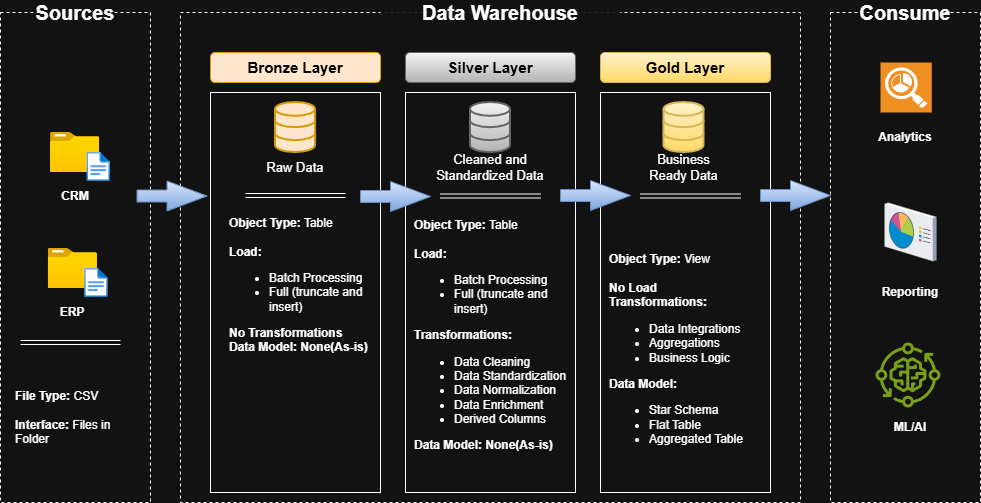

The diagram above was exported from draw.io. Its source (the exported page's mxGraphModel, read from the mxfile embedded in the PNG):
<mxGraphModel dx="1042" dy="626" grid="1" gridSize="10" guides="1" tooltips="1" connect="1" arrows="1" fold="1" page="1" pageScale="1" pageWidth="1100" pageHeight="850" math="0" shadow="0">
  <root>
    <mxCell id="0" />
    <mxCell id="1" parent="0" />
    <mxCell id="mZQiFCWMxmwvQqaq8e76-1" parent="1" style="rounded=0;whiteSpace=wrap;html=1;fillColor=none;dashed=1;" value="" vertex="1">
      <mxGeometry height="490" width="150" x="30" y="150" as="geometry" />
    </mxCell>
    <mxCell id="mZQiFCWMxmwvQqaq8e76-2" parent="1" style="rounded=0;whiteSpace=wrap;html=1;fillColor=default;strokeColor=none;fontSize=20;fontStyle=1" value="Sources" vertex="1">
      <mxGeometry height="20" width="70" x="70.00000000000001" y="140" as="geometry" />
    </mxCell>
    <mxCell id="mZQiFCWMxmwvQqaq8e76-5" parent="1" style="rounded=0;whiteSpace=wrap;html=1;fillColor=none;dashed=1;" value="" vertex="1">
      <mxGeometry height="490" width="620" x="210" y="150" as="geometry" />
    </mxCell>
    <mxCell id="mZQiFCWMxmwvQqaq8e76-6" parent="1" style="rounded=0;whiteSpace=wrap;html=1;fillColor=none;dashed=1;" value="" vertex="1">
      <mxGeometry height="490" width="150" x="860" y="150" as="geometry" />
    </mxCell>
    <mxCell id="mZQiFCWMxmwvQqaq8e76-7" parent="1" style="rounded=0;whiteSpace=wrap;html=1;fillColor=default;strokeColor=none;fontSize=20;fontStyle=1;shadow=0;opacity=90;" value="Data Warehouse" vertex="1">
      <mxGeometry height="20" width="240" x="410" y="140" as="geometry" />
    </mxCell>
    <mxCell id="mZQiFCWMxmwvQqaq8e76-8" parent="1" style="rounded=0;whiteSpace=wrap;html=1;fillColor=default;strokeColor=none;fontSize=20;fontStyle=1" value="&lt;font&gt;Consume&lt;/font&gt;" vertex="1">
      <mxGeometry height="20" width="70" x="900" y="140" as="geometry" />
    </mxCell>
    <mxCell id="mZQiFCWMxmwvQqaq8e76-11" parent="1" style="rounded=1;whiteSpace=wrap;html=1;fillColor=#ffe6cc;strokeColor=#d79b00;" value="&lt;font style=&quot;color: rgb(0, 0, 0); font-size: 15px;&quot;&gt;&lt;b&gt;Bronze Layer&lt;/b&gt;&lt;/font&gt;" vertex="1">
      <mxGeometry height="30" width="170" x="240" y="190" as="geometry" />
    </mxCell>
    <mxCell id="mZQiFCWMxmwvQqaq8e76-12" parent="1" style="rounded=0;whiteSpace=wrap;html=1;fillColor=none;" value="" vertex="1">
      <mxGeometry height="400" width="170" x="240" y="230" as="geometry" />
    </mxCell>
    <mxCell id="mZQiFCWMxmwvQqaq8e76-17" parent="1" style="image;aspect=fixed;html=1;points=[];align=center;fontSize=12;image=img/lib/azure2/general/Folder_Blank.svg;" value="" vertex="1">
      <mxGeometry height="40" width="49.29" x="80.00000000000003" y="270" as="geometry" />
    </mxCell>
    <mxCell id="mZQiFCWMxmwvQqaq8e76-18" parent="1" style="image;aspect=fixed;html=1;points=[];align=center;fontSize=12;image=img/lib/azure2/general/File.svg;" value="" vertex="1">
      <mxGeometry height="29" width="23.54" x="116.46000000000001" y="290" as="geometry" />
    </mxCell>
    <mxCell id="mZQiFCWMxmwvQqaq8e76-19" parent="1" style="text;html=1;whiteSpace=wrap;strokeColor=none;fillColor=none;align=center;verticalAlign=middle;rounded=0;fontStyle=1" value="CRM" vertex="1">
      <mxGeometry height="30" width="60" x="74.64" y="319" as="geometry" />
    </mxCell>
    <mxCell id="mZQiFCWMxmwvQqaq8e76-23" parent="1" style="image;aspect=fixed;html=1;points=[];align=center;fontSize=12;image=img/lib/azure2/general/Folder_Blank.svg;" value="" vertex="1">
      <mxGeometry height="40" width="49.29" x="77.68000000000002" y="386" as="geometry" />
    </mxCell>
    <mxCell id="mZQiFCWMxmwvQqaq8e76-24" parent="1" style="image;aspect=fixed;html=1;points=[];align=center;fontSize=12;image=img/lib/azure2/general/File.svg;" value="" vertex="1">
      <mxGeometry height="29" width="23.54" x="114.14000000000001" y="406" as="geometry" />
    </mxCell>
    <mxCell id="mZQiFCWMxmwvQqaq8e76-25" parent="1" style="text;html=1;whiteSpace=wrap;strokeColor=none;fillColor=none;align=center;verticalAlign=middle;rounded=0;fontStyle=1" value="ERP" vertex="1">
      <mxGeometry height="30" width="60" x="72.32" y="435" as="geometry" />
    </mxCell>
    <mxCell id="mZQiFCWMxmwvQqaq8e76-26" parent="1" style="text;html=1;whiteSpace=wrap;strokeColor=none;fillColor=none;align=left;verticalAlign=middle;rounded=0;" value="&lt;b&gt;File Type:&lt;/b&gt; CSV&lt;div&gt;&lt;br&gt;&lt;div&gt;&lt;b&gt;Interface:&lt;/b&gt; Files in Folder&lt;/div&gt;&lt;/div&gt;" vertex="1">
      <mxGeometry height="70" width="123.03" x="43.480000000000004" y="520" as="geometry" />
    </mxCell>
    <mxCell id="mZQiFCWMxmwvQqaq8e76-27" edge="1" parent="1" style="shape=link;html=1;rounded=0;" value="">
      <mxGeometry relative="1" width="100" as="geometry">
        <mxPoint x="50" y="480" as="sourcePoint" />
        <mxPoint x="150" y="480" as="targetPoint" />
      </mxGeometry>
    </mxCell>
    <mxCell id="mZQiFCWMxmwvQqaq8e76-33" parent="1" style="html=1;verticalLabelPosition=bottom;align=center;labelBackgroundColor=#ffffff;verticalAlign=top;strokeWidth=2;strokeColor=#d79b00;shadow=0;dashed=0;shape=mxgraph.ios7.icons.data;fillColor=#ffe6cc;" value="" vertex="1">
      <mxGeometry height="50" width="40" x="305" y="240" as="geometry" />
    </mxCell>
    <mxCell id="mZQiFCWMxmwvQqaq8e76-40" parent="1" style="text;html=1;whiteSpace=wrap;strokeColor=none;fillColor=none;align=center;verticalAlign=middle;rounded=0;" value="&lt;font style=&quot;font-size: 13px;&quot;&gt;Raw Data&lt;/font&gt;" vertex="1">
      <mxGeometry height="29" width="60" x="295" y="290" as="geometry" />
    </mxCell>
    <mxCell id="mZQiFCWMxmwvQqaq8e76-45" edge="1" parent="1" style="shape=link;html=1;rounded=0;" value="">
      <mxGeometry relative="1" width="100" as="geometry">
        <mxPoint x="275" y="333" as="sourcePoint" />
        <mxPoint x="375" y="333" as="targetPoint" />
      </mxGeometry>
    </mxCell>
    <mxCell id="mZQiFCWMxmwvQqaq8e76-46" parent="1" style="text;html=1;whiteSpace=wrap;strokeColor=none;fillColor=none;align=left;verticalAlign=middle;rounded=0;" value="&lt;b&gt;Object Type:&lt;/b&gt; Table&lt;div&gt;&lt;br&gt;&lt;div&gt;&lt;b&gt;Load:&lt;/b&gt;&amp;nbsp;&lt;/div&gt;&lt;div&gt;&lt;ul&gt;&lt;li&gt;Batch Processing&lt;/li&gt;&lt;li&gt;Full (truncate and insert)&lt;/li&gt;&lt;/ul&gt;&lt;div&gt;&lt;b&gt;No Transformations&lt;/b&gt;&lt;/div&gt;&lt;/div&gt;&lt;/div&gt;&lt;div&gt;&lt;b&gt;Data Model: None(As-is)&lt;/b&gt;&lt;/div&gt;&lt;div&gt;&lt;b&gt;&lt;br&gt;&lt;/b&gt;&lt;/div&gt;" vertex="1">
      <mxGeometry height="160" width="153.03" x="256.96999999999997" y="350" as="geometry" />
    </mxCell>
    <mxCell id="mZQiFCWMxmwvQqaq8e76-47" parent="1" style="rounded=1;whiteSpace=wrap;html=1;fillColor=#f5f5f5;strokeColor=#666666;gradientColor=#b3b3b3;" value="&lt;font style=&quot;color: rgb(0, 0, 0); font-size: 15px;&quot;&gt;&lt;b&gt;Silver Layer&lt;/b&gt;&lt;/font&gt;" vertex="1">
      <mxGeometry height="30" width="170" x="435" y="190" as="geometry" />
    </mxCell>
    <mxCell id="mZQiFCWMxmwvQqaq8e76-48" parent="1" style="rounded=0;whiteSpace=wrap;html=1;fillColor=none;" value="" vertex="1">
      <mxGeometry height="400" width="170" x="435" y="230" as="geometry" />
    </mxCell>
    <mxCell id="mZQiFCWMxmwvQqaq8e76-49" parent="1" style="html=1;verticalLabelPosition=bottom;align=center;labelBackgroundColor=#ffffff;verticalAlign=top;strokeWidth=2;strokeColor=#666666;shadow=0;dashed=0;shape=mxgraph.ios7.icons.data;fillColor=#f5f5f5;gradientColor=#b3b3b3;" value="" vertex="1">
      <mxGeometry height="50" width="40" x="500" y="240" as="geometry" />
    </mxCell>
    <mxCell id="mZQiFCWMxmwvQqaq8e76-50" parent="1" style="text;html=1;whiteSpace=wrap;strokeColor=none;fillColor=none;align=center;verticalAlign=middle;rounded=0;" value="&lt;font style=&quot;font-size: 13px;&quot;&gt;Cleaned and Standardized Data&lt;/font&gt;" vertex="1">
      <mxGeometry height="29" width="120" x="460" y="290" as="geometry" />
    </mxCell>
    <mxCell id="mZQiFCWMxmwvQqaq8e76-51" edge="1" parent="1" style="shape=link;html=1;rounded=0;" value="">
      <mxGeometry relative="1" width="100" as="geometry">
        <mxPoint x="470" y="333.5" as="sourcePoint" />
        <mxPoint x="570" y="333.5" as="targetPoint" />
      </mxGeometry>
    </mxCell>
    <mxCell id="mZQiFCWMxmwvQqaq8e76-52" parent="1" style="text;html=1;whiteSpace=wrap;strokeColor=none;fillColor=none;align=left;verticalAlign=middle;rounded=0;" value="&lt;b&gt;Object Type:&lt;/b&gt; Table&lt;div&gt;&lt;br&gt;&lt;div&gt;&lt;b&gt;Load:&lt;/b&gt;&amp;nbsp;&lt;/div&gt;&lt;div&gt;&lt;ul&gt;&lt;li&gt;Batch Processing&lt;/li&gt;&lt;li&gt;Full (truncate and insert)&lt;/li&gt;&lt;/ul&gt;&lt;div&gt;&lt;b&gt;Transformations:&lt;/b&gt;&lt;/div&gt;&lt;/div&gt;&lt;/div&gt;&lt;div&gt;&lt;ul&gt;&lt;li&gt;Data Cleaning&lt;/li&gt;&lt;li&gt;Data Standardization&lt;/li&gt;&lt;li&gt;Data Normalization&lt;/li&gt;&lt;li&gt;Data Enrichment&lt;/li&gt;&lt;li&gt;Derived Columns&lt;/li&gt;&lt;/ul&gt;&lt;/div&gt;&lt;div&gt;&lt;b&gt;Data Model: None(As-is)&lt;/b&gt;&lt;/div&gt;&lt;div&gt;&lt;b&gt;&lt;br&gt;&lt;/b&gt;&lt;/div&gt;" vertex="1">
      <mxGeometry height="260" width="158.03" x="441.97" y="350" as="geometry" />
    </mxCell>
    <mxCell id="mZQiFCWMxmwvQqaq8e76-53" parent="1" style="rounded=1;whiteSpace=wrap;html=1;fillColor=#fff2cc;strokeColor=#d6b656;gradientColor=#ffd966;" value="&lt;font style=&quot;color: rgb(0, 0, 0); font-size: 15px;&quot;&gt;&lt;b&gt;Gold Layer&lt;/b&gt;&lt;/font&gt;" vertex="1">
      <mxGeometry height="30" width="170" x="630" y="190" as="geometry" />
    </mxCell>
    <mxCell id="mZQiFCWMxmwvQqaq8e76-54" parent="1" style="rounded=0;whiteSpace=wrap;html=1;fillColor=none;" value="" vertex="1">
      <mxGeometry height="400" width="170" x="630" y="230" as="geometry" />
    </mxCell>
    <mxCell id="mZQiFCWMxmwvQqaq8e76-55" parent="1" style="html=1;verticalLabelPosition=bottom;align=center;labelBackgroundColor=#ffffff;verticalAlign=top;strokeWidth=2;strokeColor=#d6b656;shadow=0;dashed=0;shape=mxgraph.ios7.icons.data;fillColor=#fff2cc;gradientColor=#ffd966;" value="" vertex="1">
      <mxGeometry height="50" width="40" x="693.49" y="240" as="geometry" />
    </mxCell>
    <mxCell id="mZQiFCWMxmwvQqaq8e76-56" parent="1" style="text;html=1;whiteSpace=wrap;strokeColor=none;fillColor=none;align=center;verticalAlign=middle;rounded=0;" value="&lt;font style=&quot;font-size: 13px;&quot;&gt;Business Ready Data&lt;/font&gt;" vertex="1">
      <mxGeometry height="29" width="95" x="665.99" y="290" as="geometry" />
    </mxCell>
    <mxCell id="mZQiFCWMxmwvQqaq8e76-57" edge="1" parent="1" style="shape=link;html=1;rounded=0;" value="">
      <mxGeometry relative="1" width="100" as="geometry">
        <mxPoint x="670" y="333.5" as="sourcePoint" />
        <mxPoint x="770" y="333.5" as="targetPoint" />
      </mxGeometry>
    </mxCell>
    <mxCell id="mZQiFCWMxmwvQqaq8e76-58" parent="1" style="text;html=1;whiteSpace=wrap;strokeColor=none;fillColor=none;align=left;verticalAlign=middle;rounded=0;" value="&lt;b&gt;Object Type:&lt;/b&gt;&amp;nbsp;View&lt;div&gt;&lt;br&gt;&lt;div&gt;&lt;b&gt;No Load&lt;/b&gt;&lt;/div&gt;&lt;div&gt;&lt;div&gt;&lt;b&gt;Transformations:&lt;/b&gt;&lt;/div&gt;&lt;/div&gt;&lt;/div&gt;&lt;div&gt;&lt;ul&gt;&lt;li&gt;Data Integrations&lt;/li&gt;&lt;li&gt;Aggregations&lt;/li&gt;&lt;li&gt;Business Logic&lt;/li&gt;&lt;/ul&gt;&lt;/div&gt;&lt;div&gt;&lt;b&gt;Data Model:&amp;nbsp;&lt;/b&gt;&lt;/div&gt;&lt;div&gt;&lt;ul&gt;&lt;li&gt;Star Schema&lt;/li&gt;&lt;li&gt;Flat Table&lt;/li&gt;&lt;li&gt;Aggregated Table&lt;/li&gt;&lt;/ul&gt;&lt;/div&gt;&lt;div&gt;&lt;b&gt;&lt;br&gt;&lt;/b&gt;&lt;/div&gt;" vertex="1">
      <mxGeometry height="220" width="153.03" x="636.97" y="390" as="geometry" />
    </mxCell>
    <mxCell id="mZQiFCWMxmwvQqaq8e76-59" parent="1" style="html=1;shadow=0;dashed=0;align=center;verticalAlign=middle;shape=mxgraph.arrows2.arrow;dy=0.6;dx=40;notch=0;fillColor=#dae8fc;strokeColor=#6c8ebf;gradientColor=#7ea6e0;" value="" vertex="1">
      <mxGeometry height="30" width="70" x="166.51" y="318.5" as="geometry" />
    </mxCell>
    <mxCell id="mZQiFCWMxmwvQqaq8e76-60" parent="1" style="html=1;shadow=0;dashed=0;align=center;verticalAlign=middle;shape=mxgraph.arrows2.arrow;dy=0.6;dx=40;notch=0;fillColor=#dae8fc;strokeColor=#6c8ebf;gradientColor=#7ea6e0;" value="" vertex="1">
      <mxGeometry height="30" width="70" x="390" y="319" as="geometry" />
    </mxCell>
    <mxCell id="mZQiFCWMxmwvQqaq8e76-61" parent="1" style="html=1;shadow=0;dashed=0;align=center;verticalAlign=middle;shape=mxgraph.arrows2.arrow;dy=0.6;dx=40;notch=0;fillColor=#dae8fc;strokeColor=#6c8ebf;gradientColor=#7ea6e0;" value="" vertex="1">
      <mxGeometry height="30" width="70" x="590" y="318" as="geometry" />
    </mxCell>
    <mxCell id="mZQiFCWMxmwvQqaq8e76-63" parent="1" style="html=1;shadow=0;dashed=0;align=center;verticalAlign=middle;shape=mxgraph.arrows2.arrow;dy=0.6;dx=40;notch=0;fillColor=#dae8fc;strokeColor=#6c8ebf;gradientColor=#7ea6e0;" value="" vertex="1">
      <mxGeometry height="30" width="70" x="790" y="318" as="geometry" />
    </mxCell>
    <mxCell id="mZQiFCWMxmwvQqaq8e76-64" parent="1" style="verticalLabelPosition=bottom;sketch=0;aspect=fixed;html=1;verticalAlign=top;strokeColor=none;align=center;outlineConnect=0;shape=mxgraph.citrix.reporting;" value="" vertex="1">
      <mxGeometry height="59" width="52.59" x="913.7" y="340" as="geometry" />
    </mxCell>
    <mxCell id="mZQiFCWMxmwvQqaq8e76-65" parent="1" style="shadow=0;dashed=0;html=1;strokeColor=none;fillColor=#EF8F21;labelPosition=center;verticalLabelPosition=bottom;verticalAlign=top;align=center;outlineConnect=0;shape=mxgraph.veeam.reporting;" value="" vertex="1">
      <mxGeometry height="50" width="51.29" x="910" y="200" as="geometry" />
    </mxCell>
    <mxCell id="mZQiFCWMxmwvQqaq8e76-67" parent="1" style="sketch=0;outlineConnect=0;fontColor=#232F3E;gradientColor=none;fillColor=#7AA116;strokeColor=none;dashed=0;verticalLabelPosition=bottom;verticalAlign=top;align=center;html=1;fontSize=12;fontStyle=0;aspect=fixed;pointerEvents=1;shape=mxgraph.aws4.iot_greengrass_component_machine_learning;" value="" vertex="1">
      <mxGeometry height="65" width="65" x="905" y="480" as="geometry" />
    </mxCell>
    <mxCell id="mZQiFCWMxmwvQqaq8e76-68" parent="1" style="text;html=1;whiteSpace=wrap;strokeColor=none;fillColor=none;align=center;verticalAlign=middle;rounded=0;" value="&lt;b&gt;Analytics&lt;/b&gt;" vertex="1">
      <mxGeometry height="30" width="60" x="905" y="260" as="geometry" />
    </mxCell>
    <mxCell id="mZQiFCWMxmwvQqaq8e76-69" parent="1" style="text;html=1;whiteSpace=wrap;strokeColor=none;fillColor=none;align=center;verticalAlign=middle;rounded=0;" value="&lt;b&gt;Reporting&lt;/b&gt;" vertex="1">
      <mxGeometry height="30" width="60" x="910" y="415" as="geometry" />
    </mxCell>
    <mxCell id="mZQiFCWMxmwvQqaq8e76-70" parent="1" style="text;html=1;whiteSpace=wrap;strokeColor=none;fillColor=none;align=center;verticalAlign=middle;rounded=0;" value="&lt;b&gt;ML/AI&lt;/b&gt;" vertex="1">
      <mxGeometry height="30" width="60" x="910" y="550" as="geometry" />
    </mxCell>
  </root>
</mxGraphModel>